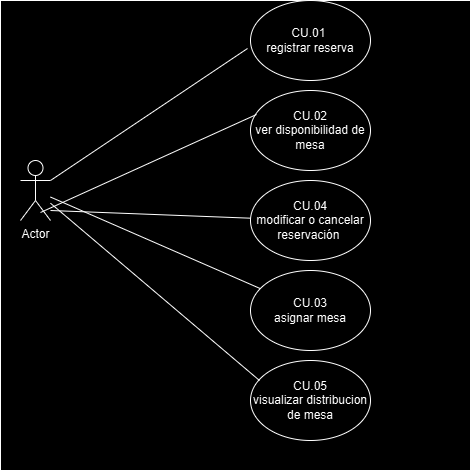

The diagram above was exported from draw.io. Its source (the exported page's mxGraphModel, read from the mxfile embedded in the PNG):
<mxGraphModel dx="872" dy="435" grid="1" gridSize="10" guides="1" tooltips="1" connect="1" arrows="1" fold="1" page="1" pageScale="1" pageWidth="827" pageHeight="1169" math="0" shadow="0">
  <root>
    <mxCell id="0" />
    <mxCell id="1" parent="0" />
    <mxCell id="SySwh7eXnmPPHuexBlFg-15" value="" style="whiteSpace=wrap;html=1;aspect=fixed;glass=0;" parent="1" vertex="1">
      <mxGeometry x="60" y="10" width="470" height="470" as="geometry" />
    </mxCell>
    <mxCell id="SySwh7eXnmPPHuexBlFg-1" value="Actor" style="shape=umlActor;verticalLabelPosition=bottom;verticalAlign=top;html=1;outlineConnect=0;" parent="1" vertex="1">
      <mxGeometry x="80" y="170" width="30" height="60" as="geometry" />
    </mxCell>
    <mxCell id="SySwh7eXnmPPHuexBlFg-2" value="CU.01&amp;nbsp;&lt;div&gt;registrar reserva&lt;/div&gt;" style="ellipse;whiteSpace=wrap;html=1;" parent="1" vertex="1">
      <mxGeometry x="310" y="10" width="120" height="80" as="geometry" />
    </mxCell>
    <mxCell id="SySwh7eXnmPPHuexBlFg-3" value="CU.02&lt;div&gt;ver disponibilidad de mesa&lt;/div&gt;" style="ellipse;whiteSpace=wrap;html=1;" parent="1" vertex="1">
      <mxGeometry x="310" y="100" width="120" height="80" as="geometry" />
    </mxCell>
    <mxCell id="SySwh7eXnmPPHuexBlFg-4" value="CU.03&lt;div&gt;asignar mesa&lt;/div&gt;" style="ellipse;whiteSpace=wrap;html=1;" parent="1" vertex="1">
      <mxGeometry x="310" y="280" width="120" height="80" as="geometry" />
    </mxCell>
    <mxCell id="SySwh7eXnmPPHuexBlFg-5" value="CU.04&lt;div&gt;modificar o cancelar reservación&amp;nbsp;&lt;/div&gt;" style="ellipse;whiteSpace=wrap;html=1;" parent="1" vertex="1">
      <mxGeometry x="310" y="190" width="120" height="80" as="geometry" />
    </mxCell>
    <mxCell id="SySwh7eXnmPPHuexBlFg-6" value="CU.05&lt;div&gt;visualizar distribucion de mesa&lt;/div&gt;" style="ellipse;whiteSpace=wrap;html=1;" parent="1" vertex="1">
      <mxGeometry x="310" y="370" width="120" height="80" as="geometry" />
    </mxCell>
    <mxCell id="SySwh7eXnmPPHuexBlFg-9" value="" style="endArrow=none;html=1;rounded=0;entryX=-0.025;entryY=0.6;entryDx=0;entryDy=0;entryPerimeter=0;" parent="1" target="SySwh7eXnmPPHuexBlFg-2" edge="1">
      <mxGeometry width="50" height="50" relative="1" as="geometry">
        <mxPoint x="110" y="190" as="sourcePoint" />
        <mxPoint x="160" y="140" as="targetPoint" />
      </mxGeometry>
    </mxCell>
    <mxCell id="SySwh7eXnmPPHuexBlFg-10" value="" style="endArrow=none;html=1;rounded=0;entryX=0.05;entryY=0.3;entryDx=0;entryDy=0;entryPerimeter=0;" parent="1" target="SySwh7eXnmPPHuexBlFg-3" edge="1">
      <mxGeometry width="50" height="50" relative="1" as="geometry">
        <mxPoint x="100" y="222" as="sourcePoint" />
        <mxPoint x="297" y="90" as="targetPoint" />
      </mxGeometry>
    </mxCell>
    <mxCell id="SySwh7eXnmPPHuexBlFg-11" value="" style="endArrow=none;html=1;rounded=0;" parent="1" target="SySwh7eXnmPPHuexBlFg-5" edge="1">
      <mxGeometry width="50" height="50" relative="1" as="geometry">
        <mxPoint x="110" y="220" as="sourcePoint" />
        <mxPoint x="297" y="100" as="targetPoint" />
      </mxGeometry>
    </mxCell>
    <mxCell id="SySwh7eXnmPPHuexBlFg-12" value="" style="endArrow=none;html=1;rounded=0;" parent="1" source="SySwh7eXnmPPHuexBlFg-1" target="SySwh7eXnmPPHuexBlFg-4" edge="1">
      <mxGeometry width="50" height="50" relative="1" as="geometry">
        <mxPoint x="60" y="370" as="sourcePoint" />
        <mxPoint x="257" y="238" as="targetPoint" />
      </mxGeometry>
    </mxCell>
    <mxCell id="SySwh7eXnmPPHuexBlFg-13" value="" style="endArrow=none;html=1;rounded=0;entryX=0.075;entryY=0.25;entryDx=0;entryDy=0;entryPerimeter=0;" parent="1" source="SySwh7eXnmPPHuexBlFg-1" target="SySwh7eXnmPPHuexBlFg-6" edge="1">
      <mxGeometry width="50" height="50" relative="1" as="geometry">
        <mxPoint x="60" y="386" as="sourcePoint" />
        <mxPoint x="257" y="254" as="targetPoint" />
      </mxGeometry>
    </mxCell>
  </root>
</mxGraphModel>